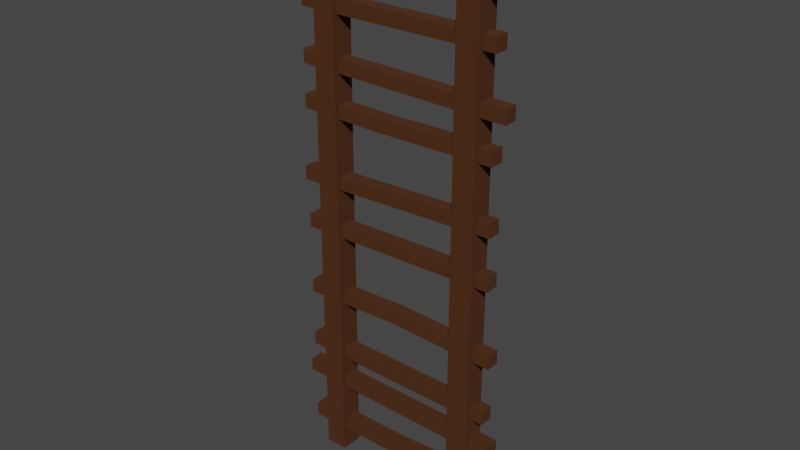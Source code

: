 # Source: ladder.blend  (saved by Blender 2.93.20; exported with 4.5.12 LTS)
import bpy
from mathutils import Matrix  # noqa: F401  (used for matrix-valued properties, if any)

bpy.ops.wm.read_factory_settings(use_empty=True)
scene = bpy.context.scene
scene.name = 'Scene'

# ---- collections
col_collection = bpy.data.collections.new('Collection'); scene.collection.children.link(col_collection)

# ---- materials (node trees are filled in below, after node groups)
mat_material = bpy.data.materials.new('Material')
mat_material.alpha_threshold = 0.0
mat_material.use_transparent_shadow = False
mat_material.line_color = (0.0, 0.0, 0.0, 1.0)

# ---- material node trees
mat_material.use_nodes = True; mat_material.node_tree.nodes.clear()
_N = mat_material.node_tree.nodes; _L = mat_material.node_tree.links
n0 = _N.new('ShaderNodeOutputMaterial'); n0.name = 'Material Output'; n0.location = (300, 300)
n1 = _N.new('ShaderNodeBsdfPrincipled'); n1.name = 'Principled BSDF'; n1.location = (10, 300)
n1.distribution = 'GGX'
n1.subsurface_method = 'BURLEY'
n1.inputs[0].default_value = (0.06964, 0.01888, 0.0, 1.0)
n1.inputs[2].default_value = 1.0
n1.inputs[3].default_value = 1.45
n1.inputs[27].default_value = (0.0, 0.0, 0.0, 1.0)
n1.inputs[28].default_value = 1.0
_L.new(n1.outputs[0], n0.inputs[0])
n0.is_active_output = True

# ---- world
world_world = bpy.data.worlds.new('World'); scene.world = world_world
world_world.use_nodes = True; world_world.node_tree.nodes.clear()
_N = world_world.node_tree.nodes; _L = world_world.node_tree.links
n0 = _N.new('ShaderNodeOutputWorld'); n0.name = 'World Output'; n0.location = (300, 300)
n1 = _N.new('ShaderNodeBackground'); n1.name = 'Background'; n1.location = (10, 300)
n1.inputs[0].default_value = (0.05088, 0.05088, 0.05088, 1.0)
_L.new(n1.outputs[0], n0.inputs[0])
n0.is_active_output = True
world_world.color = (0.05088, 0.05088, 0.05088)
world_world.use_sun_shadow = False
world_world.sun_shadow_jitter_overblur = 0.0

# ---- meshes
me_cube_006 = bpy.data.meshes.new('Cube.006')
me_cube_006.from_pydata([(1.0, 1.0, 1.0), (1.0, 1.0, -1.0), (1.0, -1.0, 1.0), (1.0, -1.0, -1.0), (-1.0, 1.0, 1.0), (-1.0, 1.0, -1.0), (-1.0, -1.0, 1.0), (-1.0, -1.0, -1.0), (0.9508, 1.0, -30.54), (0.9521, 1.0, -32.54), (0.9508, -1.0, -30.54), (0.9521, -1.0, -32.54), (-1.049, 1.0, -30.84), (-1.048, 1.0, -32.84), (-1.049, -1.0, -30.84), (-1.048, -1.0, -32.84), (-0.04022, 1.0, -33.06), (-0.04156, -1.0, -31.06), (-0.04022, -1.0, -33.06), (-0.04156, 1.0, -31.06), (-0.6629, 1.626, -36.16), (-0.8799, 1.626, -36.08), (-0.6629, -1.626, -36.16), (-0.8799, -1.626, -36.08), (-0.541, 1.626, 43.5), (-0.758, 1.626, 43.57), (-0.541, -1.626, 43.5), (-0.758, -1.626, 43.57), (0.8084, 1.626, -36.66), (0.5914, 1.626, -36.59), (0.8084, -1.626, -36.66), (0.5914, -1.626, -36.59), (0.9303, 1.626, 42.99), (0.7133, 1.626, 43.06), (0.9303, -1.626, 42.99), (0.7133, -1.626, 43.06), (1.038, 1.0, -24.27), (1.03, 1.0, -26.26), (1.038, -1.0, -24.27), (1.03, -1.0, -26.26), (-1.089, 1.0, -23.11), (-1.098, 1.0, -25.11), (-1.089, -1.0, -23.11), (-1.098, -1.0, -25.11), (0.9716, 1.0, -19.15), (0.9671, 1.0, -21.15), (0.9716, -1.0, -19.15), (0.9671, -1.0, -21.15), (-1.027, 1.0, -18.16), (-1.032, 1.0, -20.16), (-1.027, -1.0, -18.16), (-1.032, -1.0, -20.16), (1.025, 1.0, -10.21), (1.022, 1.0, -12.2), (1.025, -1.0, -10.21), (1.022, -1.0, -12.2), (-1.015, 1.0, -9.382), (-1.018, 1.0, -11.38), (-1.015, -1.0, -9.382), (-1.018, -1.0, -11.38), (-0.009053, 1.0, -11.24), (-0.005992, -1.0, -9.24), (-0.009053, -1.0, -11.24), (-0.005992, 1.0, -9.24), (1.01, 1.0, 8.43), (1.012, 1.0, 6.431), (1.01, -1.0, 8.43), (1.012, -1.0, 6.431), (-1.022, 1.0, 8.076), (-1.021, 1.0, 6.076), (-1.022, -1.0, 8.076), (-1.021, -1.0, 6.076), (1.027, 1.0, 17.78), (1.024, 1.0, 15.78), (1.027, -1.0, 17.78), (1.024, -1.0, 15.78), (-0.972, 1.0, 18.47), (-0.9751, 1.0, 16.47), (-0.972, -1.0, 18.47), (-0.9751, -1.0, 16.47), (-0.1712, 1.0, 15.95), (-0.1682, -1.0, 17.95), (-0.1712, -1.0, 15.95), (-0.1682, 1.0, 17.95), (1.143, 1.0, 23.35), (1.137, 1.0, 21.35), (1.143, -1.0, 23.35), (1.137, -1.0, 21.35), (-0.9611, 1.0, 24.65), (-0.9667, 1.0, 22.65), (-0.9611, -1.0, 24.65), (-0.9667, -1.0, 22.65), (1.048, 1.0, 31.5), (1.045, 1.0, 29.5), (1.048, -1.0, 31.5), (1.045, -1.0, 29.5), (-0.951, 1.0, 32.19), (-0.954, 1.0, 30.19), (-0.951, -1.0, 32.19), (-0.954, -1.0, 30.19), (1.056, 1.0, 38.41), (1.058, 1.0, 36.41), (1.056, -1.0, 38.41), (1.058, -1.0, 36.41), (-1.058, 1.0, 38.05), (-1.056, 1.0, 36.05), (-1.058, -1.0, 38.05), (-1.056, -1.0, 36.05)], [], [(0, 4, 6, 2), (3, 2, 6, 7), (7, 6, 4, 5), (5, 1, 3, 7), (1, 0, 2, 3), (5, 4, 0, 1), (19, 12, 14, 17), (18, 17, 14, 15), (15, 14, 12, 13), (16, 9, 11, 18), (9, 8, 10, 11), (16, 19, 8, 9), (13, 12, 19, 16), (13, 16, 18, 15), (11, 10, 17, 18), (8, 19, 17, 10), (20, 24, 26, 22), (23, 22, 26, 27), (27, 26, 24, 25), (25, 21, 23, 27), (21, 20, 22, 23), (25, 24, 20, 21), (28, 32, 34, 30), (31, 30, 34, 35), (35, 34, 32, 33), (33, 29, 31, 35), (29, 28, 30, 31), (33, 32, 28, 29), (36, 40, 42, 38), (39, 38, 42, 43), (43, 42, 40, 41), (41, 37, 39, 43), (37, 36, 38, 39), (41, 40, 36, 37), (44, 48, 50, 46), (47, 46, 50, 51), (51, 50, 48, 49), (49, 45, 47, 51), (45, 44, 46, 47), (49, 48, 44, 45), (63, 56, 58, 61), (62, 61, 58, 59), (59, 58, 56, 57), (60, 53, 55, 62), (53, 52, 54, 55), (60, 63, 52, 53), (57, 56, 63, 60), (57, 60, 62, 59), (55, 54, 61, 62), (52, 63, 61, 54), (64, 68, 70, 66), (67, 66, 70, 71), (71, 70, 68, 69), (69, 65, 67, 71), (65, 64, 66, 67), (69, 68, 64, 65), (83, 76, 78, 81), (82, 81, 78, 79), (79, 78, 76, 77), (80, 73, 75, 82), (73, 72, 74, 75), (80, 83, 72, 73), (77, 76, 83, 80), (77, 80, 82, 79), (75, 74, 81, 82), (72, 83, 81, 74), (84, 88, 90, 86), (87, 86, 90, 91), (91, 90, 88, 89), (89, 85, 87, 91), (85, 84, 86, 87), (89, 88, 84, 85), (92, 96, 98, 94), (95, 94, 98, 99), (99, 98, 96, 97), (97, 93, 95, 99), (93, 92, 94, 95), (97, 96, 92, 93), (100, 104, 106, 102), (103, 102, 106, 107), (107, 106, 104, 105), (105, 101, 103, 107), (101, 100, 102, 103), (105, 104, 100, 101)])
_uv = me_cube_006.uv_layers.new(name='UVMap')
_uv.uv.foreach_set('vector', [0.625, 0.5, 0.875, 0.5, 0.875, 0.75, 0.625, 0.75, 0.375, 0.75, 0.625, 0.75, 0.625, 1.0, 0.375, 1.0, 0.375, 0.0, 0.625, 0.0, 0.625, 0.25, 0.375, 0.25, 0.125, 0.5, 0.375, 0.5, 0.375, 0.75, 0.125, 0.75, 0.375, 0.5, 0.625, 0.5, 0.625, 0.75, 0.375, 0.75, 0.375, 0.25, 0.625, 0.25, 0.625, 0.5, 0.375, 0.5, 0.749, 0.5, 0.875, 0.5, 0.875, 0.75, 0.749, 0.75, 0.375, 0.874, 0.625, 0.874, 0.625, 1.0, 0.375, 1.0, 0.375, 0.0, 0.625, 0.0, 0.625, 0.25, 0.375, 0.25, 0.251, 0.5, 0.375, 0.5, 0.375, 0.75, 0.251, 0.75, 0.375, 0.5, 0.625, 0.5, 0.625, 0.75, 0.375, 0.75, 0.375, 0.376, 0.625, 0.376, 0.625, 0.5, 0.375, 0.5, 0.375, 0.25, 0.625, 0.25, 0.625, 0.376, 0.375, 0.376, 0.125, 0.5, 0.251, 0.5, 0.251, 0.75, 0.125, 0.75, 0.375, 0.75, 0.625, 0.75, 0.625, 0.874, 0.375, 0.874, 0.625, 0.5, 0.749, 0.5, 0.749, 0.75, 0.625, 0.75, 0.625, 0.5, 0.875, 0.5, 0.875, 0.75, 0.625, 0.75, 0.375, 0.75, 0.625, 0.75, 0.625, 1.0, 0.375, 1.0, 0.375, 0.0, 0.625, 0.0, 0.625, 0.25, 0.375, 0.25, 0.125, 0.5, 0.375, 0.5, 0.375, 0.75, 0.125, 0.75, 0.375, 0.5, 0.625, 0.5, 0.625, 0.75, 0.375, 0.75, 0.375, 0.25, 0.625, 0.25, 0.625, 0.5, 0.375, 0.5, 0.625, 0.5, 0.875, 0.5, 0.875, 0.75, 0.625, 0.75, 0.375, 0.75, 0.625, 0.75, 0.625, 1.0, 0.375, 1.0, 0.375, 0.0, 0.625, 0.0, 0.625, 0.25, 0.375, 0.25, 0.125, 0.5, 0.375, 0.5, 0.375, 0.75, 0.125, 0.75, 0.375, 0.5, 0.625, 0.5, 0.625, 0.75, 0.375, 0.75, 0.375, 0.25, 0.625, 0.25, 0.625, 0.5, 0.375, 0.5, 0.625, 0.5, 0.875, 0.5, 0.875, 0.75, 0.625, 0.75, 0.375, 0.75, 0.625, 0.75, 0.625, 1.0, 0.375, 1.0, 0.375, 0.0, 0.625, 0.0, 0.625, 0.25, 0.375, 0.25, 0.125, 0.5, 0.375, 0.5, 0.375, 0.75, 0.125, 0.75, 0.375, 0.5, 0.625, 0.5, 0.625, 0.75, 0.375, 0.75, 0.375, 0.25, 0.625, 0.25, 0.625, 0.5, 0.375, 0.5, 0.625, 0.5, 0.875, 0.5, 0.875, 0.75, 0.625, 0.75, 0.375, 0.75, 0.625, 0.75, 0.625, 1.0, 0.375, 1.0, 0.375, 0.0, 0.625, 0.0, 0.625, 0.25, 0.375, 0.25, 0.125, 0.5, 0.375, 0.5, 0.375, 0.75, 0.125, 0.75, 0.375, 0.5, 0.625, 0.5, 0.625, 0.75, 0.375, 0.75, 0.375, 0.25, 0.625, 0.25, 0.625, 0.5, 0.375, 0.5, 0.75, 0.5, 0.875, 0.5, 0.875, 0.75, 0.75, 0.75, 0.375, 0.875, 0.625, 0.875, 0.625, 1.0, 0.375, 1.0, 0.375, 0.0, 0.625, 0.0, 0.625, 0.25, 0.375, 0.25, 0.25, 0.5, 0.375, 0.5, 0.375, 0.75, 0.25, 0.75, 0.375, 0.5, 0.625, 0.5, 0.625, 0.75, 0.375, 0.75, 0.375, 0.375, 0.625, 0.375, 0.625, 0.5, 0.375, 0.5, 0.375, 0.25, 0.625, 0.25, 0.625, 0.375, 0.375, 0.375, 0.125, 0.5, 0.25, 0.5, 0.25, 0.75, 0.125, 0.75, 0.375, 0.75, 0.625, 0.75, 0.625, 0.875, 0.375, 0.875, 0.625, 0.5, 0.75, 0.5, 0.75, 0.75, 0.625, 0.75, 0.625, 0.5, 0.875, 0.5, 0.875, 0.75, 0.625, 0.75, 0.375, 0.75, 0.625, 0.75, 0.625, 1.0, 0.375, 1.0, 0.375, 0.0, 0.625, 0.0, 0.625, 0.25, 0.375, 0.25, 0.125, 0.5, 0.375, 0.5, 0.375, 0.75, 0.125, 0.75, 0.375, 0.5, 0.625, 0.5, 0.625, 0.75, 0.375, 0.75, 0.375, 0.25, 0.625, 0.25, 0.625, 0.5, 0.375, 0.5, 0.75, 0.5, 0.875, 0.5, 0.875, 0.75, 0.75, 0.75, 0.375, 0.875, 0.625, 0.875, 0.625, 1.0, 0.375, 1.0, 0.375, 0.0, 0.625, 0.0, 0.625, 0.25, 0.375, 0.25, 0.25, 0.5, 0.375, 0.5, 0.375, 0.75, 0.25, 0.75, 0.375, 0.5, 0.625, 0.5, 0.625, 0.75, 0.375, 0.75, 0.375, 0.375, 0.625, 0.375, 0.625, 0.5, 0.375, 0.5, 0.375, 0.25, 0.625, 0.25, 0.625, 0.375, 0.375, 0.375, 0.125, 0.5, 0.25, 0.5, 0.25, 0.75, 0.125, 0.75, 0.375, 0.75, 0.625, 0.75, 0.625, 0.875, 0.375, 0.875, 0.625, 0.5, 0.75, 0.5, 0.75, 0.75, 0.625, 0.75, 0.625, 0.5, 0.875, 0.5, 0.875, 0.75, 0.625, 0.75, 0.375, 0.75, 0.625, 0.75, 0.625, 1.0, 0.375, 1.0, 0.375, 0.0, 0.625, 0.0, 0.625, 0.25, 0.375, 0.25, 0.125, 0.5, 0.375, 0.5, 0.375, 0.75, 0.125, 0.75, 0.375, 0.5, 0.625, 0.5, 0.625, 0.75, 0.375, 0.75, 0.375, 0.25, 0.625, 0.25, 0.625, 0.5, 0.375, 0.5, 0.625, 0.5, 0.875, 0.5, 0.875, 0.75, 0.625, 0.75, 0.375, 0.75, 0.625, 0.75, 0.625, 1.0, 0.375, 1.0, 0.375, 0.0, 0.625, 0.0, 0.625, 0.25, 0.375, 0.25, 0.125, 0.5, 0.375, 0.5, 0.375, 0.75, 0.125, 0.75, 0.375, 0.5, 0.625, 0.5, 0.625, 0.75, 0.375, 0.75, 0.375, 0.25, 0.625, 0.25, 0.625, 0.5, 0.375, 0.5, 0.625, 0.5, 0.875, 0.5, 0.875, 0.75, 0.625, 0.75, 0.375, 0.75, 0.625, 0.75, 0.625, 1.0, 0.375, 1.0, 0.375, 0.0, 0.625, 0.0, 0.625, 0.25, 0.375, 0.25, 0.125, 0.5, 0.375, 0.5, 0.375, 0.75, 0.125, 0.75, 0.375, 0.5, 0.625, 0.5, 0.625, 0.75, 0.375, 0.75, 0.375, 0.25, 0.625, 0.25, 0.625, 0.5, 0.375, 0.5])
me_cube_006.materials.append(mat_material)
me_cube_006.use_remesh_preserve_volume = False
me_cube_006.use_remesh_preserve_attributes = False
me_cube_006.use_mirror_vertex_groups = False
me_cube_006.update()

# ---- objects
ob_cube_006 = bpy.data.objects.new('Cube.006', me_cube_006)

# ---- transforms, parenting, visibility, modifiers, constraints
ob_cube_006.location = (0.0, 0.0, 0.3838)
ob_cube_006.rotation_euler = (3.534e-11, -0.02294, -3.082e-09)
ob_cube_006.scale = (0.9663, 0.06449, 0.06449)
ob_cube_006.lock_rotations_4d = False
ob_cube_006.empty_display_type = 'ARROWS'
ob_cube_006.lineart.crease_threshold = 0.0

# ---- collection membership
col_collection.objects.link(ob_cube_006)

# ---- scene / render settings (as saved in the file)
scene.frame_start = 1; scene.frame_end = 250; scene.frame_set(1)
scene.render.engine = 'BLENDER_EEVEE_NEXT'
scene.cycles.use_denoising = False
scene.cycles.samples = 128
scene.cycles.sampling_pattern = 'TABULATED_SOBOL'
scene.cycles.use_adaptive_sampling = False
scene.cycles.use_light_tree = False
scene.view_settings.view_transform = 'Filmic'
bpy.context.view_layer.update()

# ---- added for rendering (the .blend has no active camera and no usable light): camera, sun
cam_auto = bpy.data.cameras.new('AutoCamera')
cam_auto.lens = 50.0
cam_auto.sensor_width = 36.0
cam_auto.clip_end = 1000.0
ob_auto_camera = bpy.data.objects.new('AutoCamera', cam_auto)
scene.collection.objects.link(ob_auto_camera)
ob_auto_camera.location = (5.2936, -6.33208, 4.82844)
ob_auto_camera.rotation_euler = (1.09748, -7.21219e-08, 0.694738)
scene.camera = ob_auto_camera
light_auto_sun = bpy.data.lights.new('AutoSun', 'SUN')
light_auto_sun.energy = 3.0
light_auto_sun.angle = 0.0523599
ob_auto_sun = bpy.data.objects.new('AutoSun', light_auto_sun)
scene.collection.objects.link(ob_auto_sun)
ob_auto_sun.rotation_euler = (0.872665, 0.174533, 0.523599)
bpy.context.view_layer.update()
